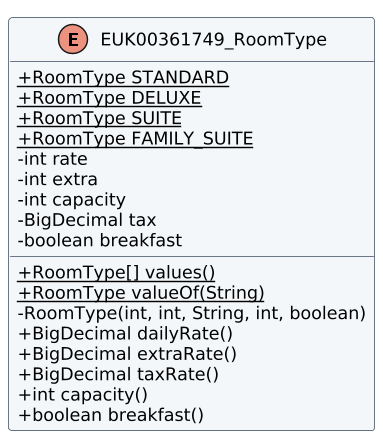

The diagram above was rendered by PlantUML. Its source (embedded in the PNG):
@startuml
!pragma layout smetana
skinparam classAttributeIconSize 0
skinparam shadowing false
skinparam backgroundColor white
skinparam classBackgroundColor #F4F7FA
skinparam classBorderColor #34465A
skinparam defaultFontName DejaVu Sans
skinparam defaultFontSize 12
skinparam dpi 140
enum EUK00361749_RoomType {
+ {static} RoomType STANDARD
+ {static} RoomType DELUXE
+ {static} RoomType SUITE
+ {static} RoomType FAMILY_SUITE
- int rate
- int extra
- int capacity
- BigDecimal tax
- boolean breakfast
+ {static} RoomType[] values()
+ {static} RoomType valueOf(String)
- RoomType(int, int, String, int, boolean)
+ BigDecimal dailyRate()
+ BigDecimal extraRate()
+ BigDecimal taxRate()
+ int capacity()
+ boolean breakfast()
}
@enduml